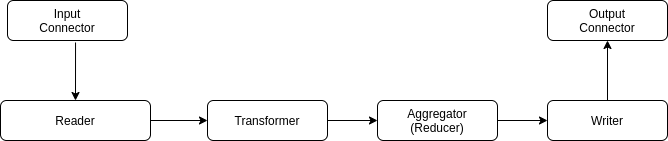

The diagram above was exported from draw.io. Its source (the exported page's mxGraphModel, read from the mxfile embedded in the PNG):
<mxGraphModel dx="1434" dy="777" grid="1" gridSize="10" guides="1" tooltips="1" connect="1" arrows="1" fold="1" page="1" pageScale="1" pageWidth="827" pageHeight="1169" math="0" shadow="0">
  <root>
    <mxCell id="WIyWlLk6GJQsqaUBKTNV-0" />
    <mxCell id="WIyWlLk6GJQsqaUBKTNV-1" parent="WIyWlLk6GJQsqaUBKTNV-0" />
    <mxCell id="1oRj5foM2xm6W-JLgJ9L-5" style="edgeStyle=orthogonalEdgeStyle;rounded=0;orthogonalLoop=1;jettySize=auto;html=1;entryX=0.5;entryY=0;entryDx=0;entryDy=0;exitX=0.567;exitY=1.05;exitDx=0;exitDy=0;exitPerimeter=0;" edge="1" parent="WIyWlLk6GJQsqaUBKTNV-1" source="WIyWlLk6GJQsqaUBKTNV-3" target="WIyWlLk6GJQsqaUBKTNV-7">
      <mxGeometry relative="1" as="geometry">
        <mxPoint x="120" y="140" as="sourcePoint" />
      </mxGeometry>
    </mxCell>
    <mxCell id="WIyWlLk6GJQsqaUBKTNV-3" value="Input&lt;br&gt;Connector" style="rounded=1;whiteSpace=wrap;html=1;fontSize=12;glass=0;strokeWidth=1;shadow=0;" parent="WIyWlLk6GJQsqaUBKTNV-1" vertex="1">
      <mxGeometry x="40" y="80" width="120" height="40" as="geometry" />
    </mxCell>
    <mxCell id="1oRj5foM2xm6W-JLgJ9L-10" style="edgeStyle=orthogonalEdgeStyle;rounded=0;orthogonalLoop=1;jettySize=auto;html=1;exitX=1;exitY=0.5;exitDx=0;exitDy=0;entryX=0;entryY=0.5;entryDx=0;entryDy=0;" edge="1" parent="WIyWlLk6GJQsqaUBKTNV-1" source="WIyWlLk6GJQsqaUBKTNV-7" target="1oRj5foM2xm6W-JLgJ9L-9">
      <mxGeometry relative="1" as="geometry" />
    </mxCell>
    <mxCell id="WIyWlLk6GJQsqaUBKTNV-7" value="Reader" style="rounded=1;whiteSpace=wrap;html=1;fontSize=12;glass=0;strokeWidth=1;shadow=0;" parent="WIyWlLk6GJQsqaUBKTNV-1" vertex="1">
      <mxGeometry x="33" y="180" width="150" height="40" as="geometry" />
    </mxCell>
    <mxCell id="1oRj5foM2xm6W-JLgJ9L-12" style="edgeStyle=orthogonalEdgeStyle;rounded=0;orthogonalLoop=1;jettySize=auto;html=1;exitX=1;exitY=0.5;exitDx=0;exitDy=0;" edge="1" parent="WIyWlLk6GJQsqaUBKTNV-1" source="1oRj5foM2xm6W-JLgJ9L-9" target="1oRj5foM2xm6W-JLgJ9L-11">
      <mxGeometry relative="1" as="geometry" />
    </mxCell>
    <mxCell id="1oRj5foM2xm6W-JLgJ9L-9" value="Transformer" style="rounded=1;whiteSpace=wrap;html=1;fontSize=12;glass=0;strokeWidth=1;shadow=0;" vertex="1" parent="WIyWlLk6GJQsqaUBKTNV-1">
      <mxGeometry x="240" y="180" width="120" height="40" as="geometry" />
    </mxCell>
    <mxCell id="1oRj5foM2xm6W-JLgJ9L-15" style="edgeStyle=orthogonalEdgeStyle;rounded=0;orthogonalLoop=1;jettySize=auto;html=1;exitX=1;exitY=0.5;exitDx=0;exitDy=0;" edge="1" parent="WIyWlLk6GJQsqaUBKTNV-1" source="1oRj5foM2xm6W-JLgJ9L-11" target="1oRj5foM2xm6W-JLgJ9L-13">
      <mxGeometry relative="1" as="geometry" />
    </mxCell>
    <mxCell id="1oRj5foM2xm6W-JLgJ9L-11" value="Aggregator&lt;br&gt;(Reducer)" style="rounded=1;whiteSpace=wrap;html=1;fontSize=12;glass=0;strokeWidth=1;shadow=0;" vertex="1" parent="WIyWlLk6GJQsqaUBKTNV-1">
      <mxGeometry x="410" y="180" width="120" height="40" as="geometry" />
    </mxCell>
    <mxCell id="1oRj5foM2xm6W-JLgJ9L-17" style="edgeStyle=orthogonalEdgeStyle;rounded=0;orthogonalLoop=1;jettySize=auto;html=1;exitX=0.5;exitY=0;exitDx=0;exitDy=0;" edge="1" parent="WIyWlLk6GJQsqaUBKTNV-1" source="1oRj5foM2xm6W-JLgJ9L-13" target="1oRj5foM2xm6W-JLgJ9L-16">
      <mxGeometry relative="1" as="geometry" />
    </mxCell>
    <mxCell id="1oRj5foM2xm6W-JLgJ9L-13" value="Writer" style="rounded=1;whiteSpace=wrap;html=1;fontSize=12;glass=0;strokeWidth=1;shadow=0;" vertex="1" parent="WIyWlLk6GJQsqaUBKTNV-1">
      <mxGeometry x="580" y="180" width="120" height="40" as="geometry" />
    </mxCell>
    <mxCell id="1oRj5foM2xm6W-JLgJ9L-16" value="Output&lt;br&gt;Connector" style="rounded=1;whiteSpace=wrap;html=1;fontSize=12;glass=0;strokeWidth=1;shadow=0;" vertex="1" parent="WIyWlLk6GJQsqaUBKTNV-1">
      <mxGeometry x="580" y="80" width="120" height="40" as="geometry" />
    </mxCell>
  </root>
</mxGraphModel>